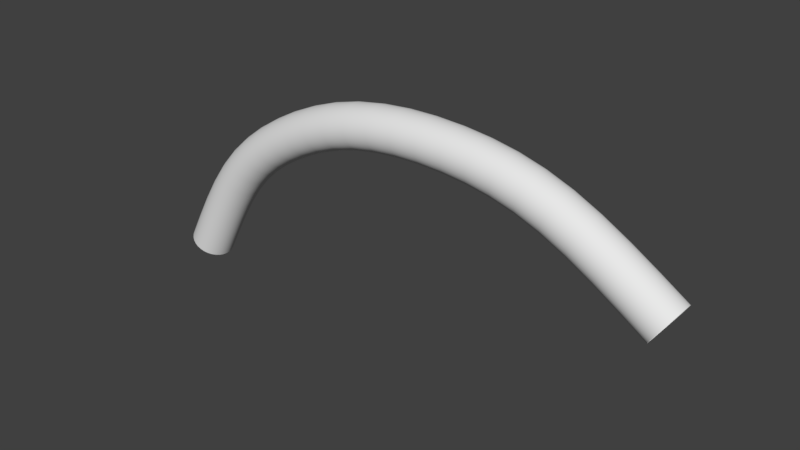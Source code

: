# Source: Curve0501.blend  (saved by Blender 2.80.75; exported with 4.5.12 LTS)
import bpy
from mathutils import Matrix  # noqa: F401  (used for matrix-valued properties, if any)

bpy.ops.wm.read_factory_settings(use_empty=True)
scene = bpy.context.scene
scene.name = 'Scene'

# ---- collections
col_collection_1 = bpy.data.collections.new('Collection 1'); scene.collection.children.link(col_collection_1)

# ---- world
world_world = bpy.data.worlds.new('World'); scene.world = world_world
world_world.color = (0.05088, 0.05088, 0.05088)
world_world.use_sun_shadow = False
world_world.sun_shadow_jitter_overblur = 0.0
world_world.cycles.sampling_method = 'MANUAL'

# ---- meshes
me_cube_000 = bpy.data.meshes.new('Cube.000')
me_cube_000.from_pydata([(0.8058, -0.05275, 0.1452), (0.8017, -0.01656, 0.1582), (0.8135, 0.01829, 0.1463), (0.8344, 0.03139, 0.1165), (0.852, 0.01506, 0.08621), (0.8561, -0.02113, 0.0732), (0.8443, -0.05598, 0.0851), (0.8235, -0.06908, 0.1149), (0.5734, -0.02775, 0.009814), (0.5708, 0.008309, 0.02349), (0.5787, 0.04349, 0.009849), (0.5926, 0.05719, -0.02313), (0.6042, 0.04137, -0.05612), (0.6068, 0.005307, -0.0698), (0.5989, -0.02987, -0.05616), (0.5851, -0.04357, -0.02318), (0.3526, -0.01665, -0.04406), (0.3521, 0.01931, -0.0299), (0.3542, 0.05475, -0.04476), (0.3577, 0.06891, -0.07996), (0.3604, 0.05349, -0.1149), (0.3608, 0.01753, -0.129), (0.3587, -0.01791, -0.1142), (0.3553, -0.03207, -0.07897), (0.1237, -0.0169, -0.03258), (0.1255, 0.01908, -0.01855), (0.1208, 0.05446, -0.03293), (0.1126, 0.06851, -0.0673), (0.1054, 0.05301, -0.1015), (0.1037, 0.01704, -0.1156), (0.1083, -0.01834, -0.1012), (0.1166, -0.0324, -0.06681), (-0.07158, -0.03172, 0.04472), (-0.06773, 0.004415, 0.05789), (-0.07876, 0.03932, 0.04609), (-0.09821, 0.05255, 0.01624), (-0.1147, 0.03635, -0.01419), (-0.1185, 0.0002211, -0.02736), (-0.1075, -0.03468, -0.01556), (-0.08805, -0.04791, 0.01429), (-0.2177, -0.05471, 0.1685), (-0.2121, -0.01831, 0.1803), (-0.2283, 0.01582, 0.1726), (-0.2567, 0.02769, 0.15), (-0.2808, 0.01034, 0.1257), (-0.2864, -0.02606, 0.114), (-0.2703, -0.06019, 0.1217), (-0.2418, -0.07206, 0.1443), (-0.3333, -0.09148, 0.362), (-0.3267, -0.05484, 0.3724), (-0.3459, -0.02145, 0.3687), (-0.3795, -0.01086, 0.3529), (-0.408, -0.02928, 0.3342), (-0.4146, -0.06591, 0.3238), (-0.3954, -0.09931, 0.3275), (-0.3618, -0.1099, 0.3433), (0.8093, -0.05931, 0.1387), (0.8135, -0.06433, 0.1312), (0.8183, -0.06764, 0.1232), (0.7468, -0.04576, 0.1071), (0.6881, -0.03906, 0.07067), (0.6302, -0.03296, 0.03767), (0.5757, -0.03421, 0.002736), (0.5785, -0.03911, -0.005345), (0.5816, -0.04228, -0.0141), (0.7631, -0.06196, 0.07611), (0.703, -0.05513, 0.039), (0.6436, -0.04891, 0.00533), (0.8033, -0.04485, 0.1506), (0.8017, -0.03594, 0.1547), (0.8012, -0.02639, 0.1572), (0.743, -0.009603, 0.1203), (0.6847, -0.00294, 0.08402), (0.6271, 0.003129, 0.05119), (0.5718, -0.01993, 0.01559), (0.5708, -0.01106, 0.01988), (0.5704, -0.001529, 0.02257), (0.8033, -0.006826, 0.1576), (0.8059, 0.002463, 0.1553), (0.8093, 0.01095, 0.1515), (0.7539, 0.02533, 0.1079), (0.6947, 0.03208, 0.07123), (0.6362, 0.03823, 0.03797), (0.5719, 0.01809, 0.02258), (0.5736, 0.02745, 0.0199), (0.5759, 0.03604, 0.01562), (0.8183, 0.02416, 0.14), (0.8236, 0.02838, 0.1327), (0.829, 0.03084, 0.1248), (0.7732, 0.03858, 0.07729), (0.7123, 0.04548, 0.03979), (0.652, 0.05178, 0.005744), (0.5819, 0.04949, 0.002777), (0.5854, 0.05387, -0.0053), (0.589, 0.05648, -0.01405), (0.8396, 0.02995, 0.1082), (0.8444, 0.02664, 0.1002), (0.8486, 0.02162, 0.09275), (0.7895, 0.02238, 0.0463), (0.7272, 0.02941, 0.008119), (0.6654, 0.03584, -0.0266), (0.596, 0.0559, -0.03221), (0.5992, 0.05272, -0.04096), (0.6019, 0.04783, -0.04904), (0.8546, 0.007162, 0.08083), (0.8561, -0.001748, 0.07678), (0.8567, -0.0113, 0.07419), (0.7933, -0.01377, 0.03312), (0.7307, -0.006717, -0.005232), (0.6685, -0.0002575, -0.04012), (0.6059, 0.03354, -0.0619), (0.6069, 0.02468, -0.06619), (0.6072, 0.01515, -0.06887), (0.8545, -0.03086, 0.07389), (0.852, -0.04015, 0.07618), (0.8485, -0.04864, 0.07996), (0.7824, -0.04871, 0.04546), (0.7206, -0.04174, 0.007558), (0.6594, -0.03536, -0.02689), (0.6057, -0.004472, -0.06888), (0.604, -0.01383, -0.06621), (0.6017, -0.02242, -0.06192), (0.8395, -0.06184, 0.09145), (0.8343, -0.06607, 0.09874), (0.8289, -0.06853, 0.1067), (0.5957, -0.03588, -0.04908), (0.5922, -0.04025, -0.04101), (0.5886, -0.04286, -0.03226), (0.518, -0.02365, -0.01163), (0.4633, -0.02055, -0.02715), (0.4084, -0.01828, -0.03765), (0.3531, -0.02303, -0.05152), (0.3537, -0.02783, -0.06006), (0.3545, -0.03089, -0.06933), (0.5277, -0.03934, -0.04524), (0.4707, -0.03613, -0.06131), (0.4135, -0.03376, -0.07226), (0.5159, 0.01238, 0.002205), (0.4617, 0.01545, -0.01317), (0.4074, 0.0177, -0.02356), (0.3522, -0.00888, -0.03801), (0.352, -5.368e-05, -0.03353), (0.352, 0.009465, -0.03078), (0.5225, 0.04764, -0.01184), (0.4669, 0.05079, -0.02757), (0.4111, 0.0531, -0.03824), (0.3525, 0.02913, -0.03097), (0.3529, 0.03854, -0.03391), (0.3535, 0.0472, -0.03856), (0.5341, 0.06148, -0.04554), (0.4759, 0.06475, -0.0619), (0.4174, 0.06717, -0.07309), (0.355, 0.06086, -0.05234), (0.3559, 0.06535, -0.06097), (0.3568, 0.06808, -0.0703), (0.5437, 0.04579, -0.07915), (0.4834, 0.04917, -0.09607), (0.4225, 0.05169, -0.1077), (0.3585, 0.06773, -0.0896), (0.3592, 0.06467, -0.09887), (0.3598, 0.05987, -0.1074), (0.5458, 0.009756, -0.09298), (0.4849, 0.01317, -0.11), (0.4235, 0.01571, -0.1218), (0.3607, 0.04572, -0.1209), (0.3609, 0.03689, -0.1254), (0.3609, 0.02737, -0.1281), (0.5392, -0.0255, -0.07894), (0.4797, -0.02216, -0.09564), (0.4198, -0.01969, -0.1071), (0.3605, 0.007714, -0.128), (0.36, -0.001703, -0.125), (0.3594, -0.01036, -0.1204), (0.3579, -0.02402, -0.1066), (0.357, -0.02851, -0.09795), (0.3561, -0.03124, -0.08863), (0.2952, -0.01554, -0.04708), (0.2372, -0.01509, -0.04648), (0.1796, -0.01548, -0.04179), (0.1223, -0.02329, -0.03991), (0.1206, -0.02811, -0.04829), (0.1187, -0.0312, -0.05737), (0.2955, -0.03093, -0.0821), (0.235, -0.03048, -0.08142), (0.175, -0.0309, -0.07648), (0.2954, 0.02041, -0.03288), (0.2379, 0.02086, -0.03229), (0.1809, 0.02048, -0.02766), (0.1247, -0.009117, -0.02662), (0.1254, -0.0002851, -0.0222), (0.1256, 0.009235, -0.01946), (0.2958, 0.05586, -0.04782), (0.2367, 0.05631, -0.04717), (0.1779, 0.05591, -0.04236), (0.1248, 0.02888, -0.01956), (0.1238, 0.03829, -0.02239), (0.1225, 0.04693, -0.02689), (0.2963, 0.07006, -0.08314), (0.2342, 0.07051, -0.0824), (0.1726, 0.07005, -0.07727), (0.1189, 0.06054, -0.04032), (0.1169, 0.06501, -0.04874), (0.1147, 0.06771, -0.05785), (0.2966, 0.05468, -0.1182), (0.232, 0.05512, -0.1173), (0.1679, 0.05463, -0.112), (0.1105, 0.06732, -0.07674), (0.1085, 0.06423, -0.08582), (0.1068, 0.05941, -0.0942), (0.2964, 0.01873, -0.1324), (0.2313, 0.01917, -0.1315), (0.1667, 0.01867, -0.1261), (0.1044, 0.04524, -0.1075), (0.1038, 0.0364, -0.1119), (0.1035, 0.02688, -0.1146), (0.296, -0.01673, -0.1174), (0.2326, -0.01629, -0.1167), (0.1696, -0.01676, -0.1114), (0.1043, 0.007235, -0.1145), (0.1053, -0.002168, -0.1117), (0.1067, -0.01081, -0.1072), (0.1102, -0.02442, -0.09379), (0.1123, -0.02889, -0.08537), (0.1144, -0.0316, -0.07626), (0.07033, -0.01945, -0.0186), (0.01989, -0.02295, -0.0004946), (-0.02747, -0.02712, 0.0209), (-0.0748, -0.03825, 0.03813), (-0.07873, -0.04323, 0.03066), (-0.0832, -0.04651, 0.02261), (0.06081, -0.03506, -0.05217), (0.007994, -0.03872, -0.03321), (-0.04169, -0.04309, -0.01077), (0.07262, 0.01655, -0.004718), (0.02271, 0.01309, 0.0132), (-0.02413, 0.008955, 0.03436), (-0.06921, -0.02384, 0.05014), (-0.06775, -0.01495, 0.05423), (-0.06725, -0.005407, 0.05686), (0.06634, 0.05185, -0.01865), (0.01479, 0.04828, -0.0001462), (-0.03363, 0.04402, 0.02172), (-0.06922, 0.01415, 0.05724), (-0.07163, 0.02345, 0.05497), (-0.07485, 0.03196, 0.05122), (0.05516, 0.06577, -0.05224), (0.0007795, 0.06202, -0.03272), (-0.05041, 0.05752, -0.00961), (-0.08324, 0.04521, 0.03975), (-0.08811, 0.04947, 0.03246), (-0.09316, 0.05196, 0.02452), (0.04564, 0.05016, -0.0858), (-0.01112, 0.04625, -0.06544), (-0.06463, 0.04156, -0.04128), (-0.103, 0.05115, 0.007919), (-0.1075, 0.04787, -0.0001301), (-0.1115, 0.04289, -0.007602), (0.04335, 0.01415, -0.09969), (-0.01393, 0.01021, -0.07913), (-0.06796, 0.005477, -0.05474), (-0.117, 0.02848, -0.01961), (-0.1185, 0.01958, -0.0237), (-0.119, 0.01004, -0.02633), (0.04964, -0.02114, -0.08576), (-0.006018, -0.02498, -0.06579), (-0.05846, -0.02958, -0.0421), (-0.117, -0.009518, -0.0267), (-0.1146, -0.01882, -0.02444), (-0.1114, -0.02732, -0.02069), (-0.103, -0.04058, -0.009217), (-0.09815, -0.04484, -0.001924), (-0.09309, -0.04733, 0.006014), (-0.1124, -0.03655, 0.07045), (-0.1501, -0.04181, 0.0989), (-0.1851, -0.04777, 0.1312), (-0.2225, -0.06146, 0.1631), (-0.2282, -0.06673, 0.1571), (-0.2347, -0.07032, 0.1508), (-0.131, -0.05301, 0.04146), (-0.1707, -0.05856, 0.07146), (-0.2076, -0.06482, 0.1054), (-0.108, -0.0003558, 0.08329), (-0.1453, -0.005546, 0.1114), (-0.1798, -0.01144, 0.1433), (-0.2143, -0.04666, 0.173), (-0.2121, -0.03767, 0.1766), (-0.2114, -0.02809, 0.179), (-0.1205, 0.03437, 0.07245), (-0.1591, 0.02899, 0.1016), (-0.1949, 0.02289, 0.1346), (-0.2143, -0.008671, 0.1802), (-0.2178, 0.000459, 0.1788), (-0.2225, 0.00874, 0.1762), (-0.1425, 0.04728, 0.04428), (-0.1835, 0.04156, 0.07524), (-0.2215, 0.03511, 0.1101), (-0.2348, 0.0214, 0.1679), (-0.2419, 0.02532, 0.1624), (-0.2493, 0.02746, 0.1564), (-0.1611, 0.03082, 0.01529), (-0.2041, 0.0248, 0.04779), (-0.2439, 0.01806, 0.0843), (-0.2638, 0.02595, 0.1435), (-0.2703, 0.02236, 0.1371), (-0.2761, 0.01709, 0.1311), (-0.1655, -0.005373, 0.002448), (-0.209, -0.01146, 0.03532), (-0.2492, -0.01828, 0.0722), (-0.2843, 0.002293, 0.1212), (-0.2864, -0.006702, 0.1177), (-0.2871, -0.01628, 0.1152), (-0.153, -0.0401, 0.01329), (-0.1951, -0.04599, 0.04512), (-0.2341, -0.05261, 0.08093), (-0.2842, -0.0357, 0.1141), (-0.2807, -0.04483, 0.1155), (-0.276, -0.05311, 0.118), (-0.2637, -0.06577, 0.1263), (-0.2566, -0.06969, 0.1318), (-0.2492, -0.07183, 0.1379), (-0.2484, -0.0628, 0.2115), (-0.2775, -0.07184, 0.2591), (-0.3057, -0.0815, 0.3098), (-0.3389, -0.09844, 0.3577), (-0.3457, -0.104, 0.353), (-0.3534, -0.1078, 0.3482), (-0.2738, -0.08044, 0.1887), (-0.3041, -0.08974, 0.2378), (-0.3332, -0.09966, 0.2898), (-0.2425, -0.02634, 0.2229), (-0.2714, -0.03531, 0.2702), (-0.2993, -0.04492, 0.3205), (-0.3292, -0.08328, 0.3657), (-0.3267, -0.0742, 0.3687), (-0.3259, -0.06459, 0.371), (-0.2595, 0.007601, 0.2163), (-0.2892, -0.001561, 0.2645), (-0.3178, -0.01135, 0.3158), (-0.3293, -0.04531, 0.3729), (-0.3335, -0.03634, 0.3724), (-0.3391, -0.02828, 0.371), (-0.2896, 0.01913, 0.1955), (-0.3206, 0.009646, 0.2454), (-0.3504, -0.0004525, 0.2984), (-0.3536, -0.01616, 0.3656), (-0.362, -0.01257, 0.3618), (-0.3708, -0.01076, 0.3575), (-0.315, 0.001496, 0.1727), (-0.3471, -0.008256, 0.2241), (-0.3779, -0.01861, 0.2784), (-0.3879, -0.01292, 0.348), (-0.3956, -0.0168, 0.3432), (-0.4024, -0.02231, 0.3385), (-0.3209, -0.03497, 0.1613), (-0.3533, -0.04478, 0.213), (-0.3843, -0.0552, 0.2676), (-0.4121, -0.03747, 0.3305), (-0.4146, -0.04656, 0.3275), (-0.4154, -0.05616, 0.3252), (-0.3039, -0.06891, 0.1679), (-0.3355, -0.07853, 0.2187), (-0.3658, -0.08877, 0.2724), (-0.412, -0.07545, 0.3233), (-0.4078, -0.08441, 0.3238), (-0.4022, -0.09248, 0.3252), (-0.3877, -0.1046, 0.3306), (-0.3792, -0.1082, 0.3344), (-0.3705, -0.11, 0.3387), (0.75, -0.05229, 0.1004), (0.691, -0.04557, 0.06385), (0.6328, -0.03945, 0.03072), (0.7539, -0.05728, 0.09281), (0.6946, -0.05053, 0.05609), (0.636, -0.04437, 0.0228), (0.7583, -0.06056, 0.0846), (0.6986, -0.05377, 0.0477), (0.6396, -0.04758, 0.01422), (0.7425, -0.01943, 0.1193), (0.6842, -0.01277, 0.08306), (0.6267, -0.006706, 0.05025), (0.743, -0.02898, 0.1167), (0.6846, -0.02231, 0.08043), (0.6271, -0.01624, 0.04759), (0.7444, -0.03788, 0.1126), (0.686, -0.0312, 0.07625), (0.6283, -0.02512, 0.04335), (0.7501, 0.01797, 0.1132), (0.6911, 0.02468, 0.07669), (0.633, 0.0308, 0.04358), (0.7469, 0.009452, 0.1171), (0.6882, 0.01614, 0.08073), (0.6303, 0.02224, 0.04775), (0.7445, 0.0001439, 0.1195), (0.686, 0.006817, 0.08322), (0.6284, 0.0129, 0.05033), (0.7682, 0.03799, 0.08576), (0.7078, 0.04485, 0.04847), (0.6479, 0.05111, 0.01463), (0.7632, 0.0355, 0.0939), (0.7032, 0.04232, 0.05682), (0.6438, 0.04854, 0.02318), (0.7584, 0.03123, 0.1014), (0.6988, 0.03801, 0.06451), (0.6398, 0.0442, 0.03107), (0.7863, 0.02892, 0.05298), (0.7243, 0.03592, 0.01494), (0.6628, 0.04232, -0.01965), (0.7824, 0.03391, 0.06058), (0.7208, 0.04087, 0.0227), (0.6596, 0.04724, -0.01172), (0.778, 0.03718, 0.06879), (0.7167, 0.04411, 0.03109), (0.656, 0.05045, -0.003149), (0.7938, -0.003943, 0.03409), (0.7311, 0.003116, -0.004272), (0.6689, 0.009578, -0.03917), (0.7933, 0.005604, 0.03671), (0.7307, 0.01266, -0.001636), (0.6685, 0.01912, -0.03651), (0.7919, 0.0145, 0.04082), (0.7294, 0.02154, 0.002539), (0.6673, 0.02799, -0.03228), (0.7862, -0.04134, 0.04016), (0.7242, -0.03434, 0.002099), (0.6626, -0.02793, -0.03251), (0.7894, -0.03283, 0.03625), (0.7271, -0.0258, -0.001939), (0.6652, -0.01937, -0.03667), (0.7918, -0.02352, 0.03386), (0.7293, -0.01647, -0.004426), (0.6672, -0.01003, -0.03925), (0.7681, -0.06137, 0.06763), (0.7076, -0.05451, 0.03032), (0.6477, -0.04824, -0.003555), (0.7731, -0.05887, 0.05949), (0.7122, -0.05197, 0.02197), (0.6518, -0.04567, -0.0121), (0.7779, -0.05461, 0.052), (0.7166, -0.04767, 0.01428), (0.6557, -0.04133, -0.01999), (0.5199, -0.03008, -0.01883), (0.4647, -0.02696, -0.03445), (0.4094, -0.02467, -0.04505), (0.5222, -0.03495, -0.02706), (0.4665, -0.0318, -0.04282), (0.4106, -0.02949, -0.05351), (0.5248, -0.03809, -0.03598), (0.4685, -0.03491, -0.05188), (0.412, -0.03257, -0.0627), (0.5156, 0.002542, 0.001291), (0.4614, 0.005609, -0.01407), (0.4072, 0.007856, -0.02445), (0.5158, -0.006987, -0.001412), (0.4616, -0.003916, -0.01679), (0.4073, -0.001665, -0.02719), (0.5166, -0.01584, -0.005767), (0.4622, -0.01276, -0.0212), (0.4077, -0.0105, -0.03164), (0.5202, 0.04016, -0.00593), (0.4651, 0.04328, -0.02153), (0.4098, 0.04556, -0.0321), (0.5183, 0.03155, -0.001525), (0.4636, 0.03465, -0.01702), (0.4088, 0.03692, -0.02751), (0.5168, 0.02217, 0.001234), (0.4624, 0.02525, -0.01419), (0.4079, 0.02751, -0.02461), (0.5311, 0.06074, -0.03627), (0.4736, 0.06398, -0.05247), (0.4158, 0.06637, -0.06352), (0.5281, 0.05809, -0.02733), (0.4713, 0.0613, -0.04337), (0.4141, 0.06366, -0.05429), (0.5252, 0.05368, -0.01908), (0.469, 0.05685, -0.03495), (0.4126, 0.05919, -0.04574), (0.5418, 0.05222, -0.07195), (0.4819, 0.05558, -0.08876), (0.4215, 0.05808, -0.1003), (0.5395, 0.05709, -0.06372), (0.4802, 0.06042, -0.0804), (0.4203, 0.0629, -0.09183), (0.5369, 0.06023, -0.0548), (0.4781, 0.06353, -0.07133), (0.4189, 0.06598, -0.08265), (0.5462, 0.0196, -0.09207), (0.4852, 0.02301, -0.1091), (0.4237, 0.02555, -0.1209), (0.5459, 0.02913, -0.08937), (0.485, 0.03254, -0.1064), (0.4236, 0.03508, -0.1182), (0.5451, 0.03798, -0.08501), (0.4844, 0.04138, -0.102), (0.4232, 0.04391, -0.1137), (0.5415, -0.01802, -0.08485), (0.4815, -0.01465, -0.1017), (0.4211, -0.01215, -0.1132), (0.5435, -0.009412, -0.08925), (0.4831, -0.006022, -0.1062), (0.4221, -0.003506, -0.1178), (0.5449, -3.316e-05, -0.09201), (0.4842, 0.003372, -0.109), (0.423, 0.005901, -0.1207), (0.5306, -0.0386, -0.05451), (0.4731, -0.03535, -0.07074), (0.4151, -0.03296, -0.08183), (0.5336, -0.03595, -0.06345), (0.4754, -0.03267, -0.07984), (0.4168, -0.03025, -0.09106), (0.5365, -0.03154, -0.0717), (0.4776, -0.02823, -0.08826), (0.4183, -0.02578, -0.09961), (0.2953, -0.02192, -0.05456), (0.2368, -0.02147, -0.05394), (0.1787, -0.02186, -0.04921), (0.2953, -0.02671, -0.06313), (0.2362, -0.02626, -0.06249), (0.1776, -0.02666, -0.0577), (0.2954, -0.02977, -0.07243), (0.2356, -0.02932, -0.07177), (0.1763, -0.02973, -0.0669), (0.2953, 0.01056, -0.03376), (0.2379, 0.01101, -0.03317), (0.181, 0.01063, -0.02856), (0.2952, 0.00104, -0.03652), (0.2378, 0.001491, -0.03593), (0.1808, 0.001111, -0.03131), (0.2952, -0.007782, -0.04101), (0.2375, -0.007332, -0.04041), (0.1803, -0.007714, -0.03577), (0.2957, 0.04831, -0.04159), (0.2371, 0.04876, -0.04095), (0.179, 0.04836, -0.03621), (0.2956, 0.03964, -0.03692), (0.2375, 0.04009, -0.0363), (0.1799, 0.0397, -0.03161), (0.2955, 0.03022, -0.03397), (0.2378, 0.03067, -0.03336), (0.1805, 0.03029, -0.02871), (0.2962, 0.06922, -0.07345), (0.2349, 0.06967, -0.07273), (0.174, 0.06923, -0.06768), (0.2961, 0.06648, -0.06409), (0.2355, 0.06693, -0.06339), (0.1754, 0.0665, -0.05843), (0.2959, 0.06198, -0.05543), (0.2361, 0.06243, -0.05475), (0.1767, 0.06201, -0.04987), (0.2965, 0.06105, -0.1107), (0.2325, 0.06149, -0.1099), (0.1688, 0.06101, -0.1045), (0.2965, 0.06584, -0.1021), (0.233, 0.06629, -0.1013), (0.17, 0.06581, -0.09605), (0.2964, 0.0689, -0.09282), (0.2336, 0.06934, -0.09205), (0.1712, 0.06888, -0.08685), (0.2965, 0.02857, -0.1315), (0.2313, 0.02902, -0.1306), (0.1666, 0.02852, -0.1252), (0.2966, 0.03809, -0.1287), (0.2314, 0.03854, -0.1279), (0.1668, 0.03804, -0.1224), (0.2966, 0.04691, -0.1242), (0.2317, 0.04736, -0.1234), (0.1672, 0.04686, -0.118), (0.2961, -0.009179, -0.1237), (0.2321, -0.008731, -0.1229), (0.1686, -0.009212, -0.1175), (0.2962, -0.0005111, -0.1283), (0.2317, -6.415e-05, -0.1275), (0.1677, -0.0005528, -0.1221), (0.2963, 0.00891, -0.1313), (0.2315, 0.009357, -0.1305), (0.1671, 0.008862, -0.125), (0.2956, -0.03009, -0.0918), (0.2344, -0.02964, -0.09109), (0.1736, -0.03008, -0.08607), (0.2957, -0.02735, -0.1012), (0.2337, -0.0269, -0.1004), (0.1722, -0.02735, -0.09532), (0.2958, -0.02285, -0.1098), (0.2331, -0.0224, -0.1091), (0.1708, -0.02286, -0.1039), (0.06846, -0.02586, -0.0258), (0.01756, -0.02939, -0.007528), (-0.03025, -0.03361, 0.01407), (0.06619, -0.03071, -0.03403), (0.01472, -0.03428, -0.01555), (-0.03365, -0.03854, 0.0063), (0.06361, -0.03383, -0.04293), (0.01149, -0.03744, -0.02422), (-0.03751, -0.04175, -0.002088), (0.07288, 0.006714, -0.005652), (0.02305, 0.003255, 0.01224), (-0.02372, -0.0008738, 0.03336), (0.07257, -0.00281, -0.008371), (0.02267, -0.006273, 0.009544), (-0.02416, -0.01041, 0.0307), (0.07172, -0.01165, -0.01274), (0.02161, -0.01513, 0.005253), (-0.02542, -0.01928, 0.0265), (0.06858, 0.04435, -0.01277), (0.0176, 0.04082, 0.005527), (-0.03026, 0.0366, 0.02714), (0.07041, 0.03573, -0.008395), (0.01991, 0.03223, 0.009733), (-0.02749, 0.02805, 0.03114), (0.07178, 0.02635, -0.005663), (0.02164, 0.02287, 0.01234), (-0.02541, 0.01872, 0.03359), (0.05807, 0.06501, -0.04299), (0.004418, 0.0613, -0.02374), (-0.04606, 0.05686, -0.0009477), (0.06098, 0.06234, -0.03408), (0.008061, 0.05868, -0.01509), (-0.04169, 0.0543, 0.007373), (0.06377, 0.05791, -0.02585), (0.01157, 0.05429, -0.007118), (-0.0375, 0.04997, 0.01503), (0.04751, 0.05657, -0.07861), (-0.008786, 0.05269, -0.05841), (-0.06184, 0.04804, -0.03445), (0.04979, 0.06142, -0.07038), (-0.005945, 0.05758, -0.05039), (-0.05845, 0.05297, -0.02668), (0.05237, 0.06454, -0.06148), (-0.002716, 0.06074, -0.04171), (-0.05459, 0.05619, -0.0183), (0.04309, 0.02399, -0.09876), (-0.01427, 0.02005, -0.07817), (-0.06838, 0.01531, -0.05374), (0.0434, 0.03352, -0.09604), (-0.0139, 0.02957, -0.07548), (-0.06794, 0.02484, -0.05108), (0.04426, 0.04236, -0.09167), (-0.01284, 0.03843, -0.07119), (-0.06668, 0.03371, -0.04688), (0.0474, -0.01365, -0.09164), (-0.008831, -0.01752, -0.07146), (-0.06183, -0.02217, -0.04752), (0.04556, -0.005024, -0.09601), (-0.01114, -0.00893, -0.07567), (-0.0646, -0.01362, -0.05152), (0.04419, 0.004362, -0.09875), (-0.01287, 0.000433, -0.07827), (-0.06668, -0.004283, -0.05397), (0.05791, -0.0343, -0.06142), (0.004355, -0.038, -0.0422), (-0.04604, -0.04243, -0.01944), (0.055, -0.03163, -0.07033), (0.0007122, -0.03538, -0.05084), (-0.0504, -0.03987, -0.02776), (0.05221, -0.0272, -0.07856), (-0.002793, -0.03099, -0.05881), (-0.0546, -0.03554, -0.03542), (-0.116, -0.04313, 0.06415), (-0.1541, -0.04845, 0.0929), (-0.1895, -0.05447, 0.1255), (-0.1205, -0.04818, 0.05702), (-0.1591, -0.05357, 0.08614), (-0.1949, -0.05966, 0.1191), (-0.1255, -0.05153, 0.04935), (-0.1647, -0.057, 0.0789), (-0.201, -0.06317, 0.1123), (-0.1075, -0.01017, 0.08222), (-0.1447, -0.01535, 0.1103), (-0.1792, -0.02123, 0.1421), (-0.108, -0.01972, 0.07963), (-0.1453, -0.02491, 0.1077), (-0.1799, -0.0308, 0.1397), (-0.1097, -0.02863, 0.07567), (-0.1471, -0.03385, 0.1039), (-0.1819, -0.03977, 0.136), (-0.1161, 0.02707, 0.07724), (-0.1542, 0.02176, 0.106), (-0.1896, 0.01574, 0.1386), (-0.1124, 0.01862, 0.08071), (-0.1502, 0.01336, 0.1092), (-0.1852, 0.0074, 0.1415), (-0.1097, 0.009359, 0.08277), (-0.1471, 0.004143, 0.111), (-0.1819, -0.001774, 0.1431), (-0.1368, 0.04678, 0.05212), (-0.1772, 0.04114, 0.0826), (-0.2146, 0.03479, 0.117), (-0.1311, 0.04437, 0.05962), (-0.1708, 0.03882, 0.08963), (-0.2077, 0.03256, 0.1235), (-0.1256, 0.04019, 0.06649), (-0.1647, 0.03473, 0.09604), (-0.201, 0.02856, 0.1295), (-0.1575, 0.03741, 0.02159), (-0.2001, 0.03144, 0.0538), (-0.2395, 0.02476, 0.08998), (-0.153, 0.04245, 0.02872), (-0.1952, 0.03656, 0.06056), (-0.2342, 0.02995, 0.09636), (-0.148, 0.0458, 0.03638), (-0.1896, 0.03999, 0.0678), (-0.2281, 0.03346, 0.1032), (-0.166, 0.004441, 0.003523), (-0.2096, -0.001655, 0.03644), (-0.2499, -0.008481, 0.07336), (-0.1655, 0.01399, 0.006108), (-0.2089, 0.007903, 0.03898), (-0.2492, 0.001086, 0.07585), (-0.1638, 0.02291, 0.01007), (-0.2071, 0.01685, 0.0428), (-0.2472, 0.01005, 0.07954), (-0.1574, -0.0328, 0.008503), (-0.2, -0.03876, 0.04071), (-0.2395, -0.04545, 0.07689), (-0.1611, -0.02435, 0.005028), (-0.2041, -0.03037, 0.03753), (-0.2439, -0.03711, 0.07403), (-0.1638, -0.01509, 0.002973), (-0.2071, -0.02115, 0.03571), (-0.2472, -0.02794, 0.07244), (-0.1367, -0.05251, 0.03361), (-0.1771, -0.05815, 0.06409), (-0.2145, -0.0645, 0.09849), (-0.1424, -0.0501, 0.02611), (-0.1834, -0.05583, 0.05707), (-0.2214, -0.06227, 0.09196), (-0.1479, -0.04592, 0.01924), (-0.1895, -0.05173, 0.05066), (-0.228, -0.05827, 0.08602), (-0.2534, -0.06961, 0.2064), (-0.2827, -0.0787, 0.2543), (-0.3111, -0.08842, 0.3052), (-0.2594, -0.07494, 0.2008), (-0.2891, -0.0841, 0.249), (-0.3176, -0.09387, 0.3002), (-0.2663, -0.07861, 0.1948), (-0.2963, -0.08784, 0.2434), (-0.3251, -0.09768, 0.295), (-0.2417, -0.03612, 0.2216), (-0.2706, -0.04508, 0.2689), (-0.2985, -0.05468, 0.3192), (-0.2425, -0.0457, 0.2192), (-0.2714, -0.05467, 0.2665), (-0.2993, -0.06428, 0.3169), (-0.2447, -0.05472, 0.2158), (-0.2737, -0.06372, 0.2632), (-0.3017, -0.07334, 0.3137), (-0.2535, 0.0005837, 0.2196), (-0.2829, -0.008513, 0.2675), (-0.3112, -0.01824, 0.3185), (-0.2485, -0.007641, 0.2218), (-0.2777, -0.01668, 0.2694), (-0.3058, -0.02636, 0.3201), (-0.2448, -0.01673, 0.223), (-0.2738, -0.02573, 0.2704), (-0.3018, -0.03536, 0.3209), (-0.2818, 0.01898, 0.2014), (-0.3124, 0.009584, 0.2509), (-0.3419, -0.0004339, 0.3035), (-0.274, 0.01694, 0.207), (-0.3043, 0.00762, 0.2561), (-0.3334, -0.002317, 0.3082), (-0.2664, 0.0131, 0.212), (-0.2964, 0.003867, 0.2607), (-0.3253, -0.005993, 0.3124), (-0.31, 0.008308, 0.1778), (-0.3419, -0.001392, 0.2289), (-0.3725, -0.0117, 0.283), (-0.3039, 0.01364, 0.1834), (-0.3356, 0.004001, 0.2342), (-0.3659, -0.006245, 0.288), (-0.297, 0.0173, 0.1894), (-0.3284, 0.007741, 0.2398), (-0.3585, -0.002435, 0.2932), (-0.3217, -0.02519, 0.1626), (-0.3541, -0.03501, 0.2143), (-0.3851, -0.04544, 0.269), (-0.3209, -0.01561, 0.165), (-0.3533, -0.02542, 0.2167), (-0.3843, -0.03584, 0.2713), (-0.3186, -0.006589, 0.1684), (-0.3509, -0.01638, 0.22), (-0.3819, -0.02677, 0.2745), (-0.3099, -0.06189, 0.1646), (-0.3418, -0.07158, 0.2157), (-0.3723, -0.08188, 0.2697), (-0.3149, -0.05367, 0.1624), (-0.347, -0.06341, 0.2137), (-0.3777, -0.07376, 0.268), (-0.3186, -0.04458, 0.1613), (-0.3509, -0.05436, 0.2128), (-0.3818, -0.06475, 0.2673), (-0.2816, -0.08029, 0.1828), (-0.3122, -0.08968, 0.2323), (-0.3417, -0.09968, 0.2847), (-0.2894, -0.07824, 0.1772), (-0.3204, -0.08771, 0.2271), (-0.3501, -0.0978, 0.28), (-0.2969, -0.07441, 0.1722), (-0.3282, -0.08396, 0.2225), (-0.3583, -0.09412, 0.2758)], [], [(368, 369, 372, 371), (369, 370, 373, 372), (371, 372, 375, 374), (372, 373, 376, 375), (0, 59, 368, 56), (59, 60, 369, 368), (60, 61, 370, 369), (61, 8, 62, 370), (370, 62, 63, 373), (373, 63, 64, 376), (376, 64, 15, 67), (375, 376, 67, 66), (374, 375, 66, 65), (58, 374, 65, 7), (57, 371, 374, 58), (56, 368, 371, 57), (377, 378, 381, 380), (378, 379, 382, 381), (380, 381, 384, 383), (381, 382, 385, 384), (1, 71, 377, 70), (71, 72, 378, 377), (72, 73, 379, 378), (73, 9, 76, 379), (379, 76, 75, 382), (382, 75, 74, 385), (385, 74, 8, 61), (384, 385, 61, 60), (383, 384, 60, 59), (68, 383, 59, 0), (69, 380, 383, 68), (70, 377, 380, 69), (386, 387, 390, 389), (387, 388, 391, 390), (389, 390, 393, 392), (390, 391, 394, 393), (2, 80, 386, 79), (80, 81, 387, 386), (81, 82, 388, 387), (82, 10, 85, 388), (388, 85, 84, 391), (391, 84, 83, 394), (394, 83, 9, 73), (393, 394, 73, 72), (392, 393, 72, 71), (77, 392, 71, 1), (78, 389, 392, 77), (79, 386, 389, 78), (395, 396, 399, 398), (396, 397, 400, 399), (398, 399, 402, 401), (399, 400, 403, 402), (3, 89, 395, 88), (89, 90, 396, 395), (90, 91, 397, 396), (91, 11, 94, 397), (397, 94, 93, 400), (400, 93, 92, 403), (403, 92, 10, 82), (402, 403, 82, 81), (401, 402, 81, 80), (86, 401, 80, 2), (87, 398, 401, 86), (88, 395, 398, 87), (404, 405, 408, 407), (405, 406, 409, 408), (407, 408, 411, 410), (408, 409, 412, 411), (4, 98, 404, 97), (98, 99, 405, 404), (99, 100, 406, 405), (100, 12, 103, 406), (406, 103, 102, 409), (409, 102, 101, 412), (412, 101, 11, 91), (411, 412, 91, 90), (410, 411, 90, 89), (95, 410, 89, 3), (96, 407, 410, 95), (97, 404, 407, 96), (413, 414, 417, 416), (414, 415, 418, 417), (416, 417, 420, 419), (417, 418, 421, 420), (5, 107, 413, 106), (107, 108, 414, 413), (108, 109, 415, 414), (109, 13, 112, 415), (415, 112, 111, 418), (418, 111, 110, 421), (421, 110, 12, 100), (420, 421, 100, 99), (419, 420, 99, 98), (104, 419, 98, 4), (105, 416, 419, 104), (106, 413, 416, 105), (422, 423, 426, 425), (423, 424, 427, 426), (425, 426, 429, 428), (426, 427, 430, 429), (6, 116, 422, 115), (116, 117, 423, 422), (117, 118, 424, 423), (118, 14, 121, 424), (424, 121, 120, 427), (427, 120, 119, 430), (430, 119, 13, 109), (429, 430, 109, 108), (428, 429, 108, 107), (113, 428, 107, 5), (114, 425, 428, 113), (115, 422, 425, 114), (431, 432, 435, 434), (432, 433, 436, 435), (434, 435, 438, 437), (435, 436, 439, 438), (7, 65, 431, 124), (65, 66, 432, 431), (66, 67, 433, 432), (67, 15, 127, 433), (433, 127, 126, 436), (436, 126, 125, 439), (439, 125, 14, 118), (438, 439, 118, 117), (437, 438, 117, 116), (122, 437, 116, 6), (123, 434, 437, 122), (124, 431, 434, 123), (440, 441, 444, 443), (441, 442, 445, 444), (443, 444, 447, 446), (444, 445, 448, 447), (8, 128, 440, 62), (128, 129, 441, 440), (129, 130, 442, 441), (130, 16, 131, 442), (442, 131, 132, 445), (445, 132, 133, 448), (448, 133, 23, 136), (447, 448, 136, 135), (446, 447, 135, 134), (64, 446, 134, 15), (63, 443, 446, 64), (62, 440, 443, 63), (449, 450, 453, 452), (450, 451, 454, 453), (452, 453, 456, 455), (453, 454, 457, 456), (9, 137, 449, 76), (137, 138, 450, 449), (138, 139, 451, 450), (139, 17, 142, 451), (451, 142, 141, 454), (454, 141, 140, 457), (457, 140, 16, 130), (456, 457, 130, 129), (455, 456, 129, 128), (74, 455, 128, 8), (75, 452, 455, 74), (76, 449, 452, 75), (458, 459, 462, 461), (459, 460, 463, 462), (461, 462, 465, 464), (462, 463, 466, 465), (10, 143, 458, 85), (143, 144, 459, 458), (144, 145, 460, 459), (145, 18, 148, 460), (460, 148, 147, 463), (463, 147, 146, 466), (466, 146, 17, 139), (465, 466, 139, 138), (464, 465, 138, 137), (83, 464, 137, 9), (84, 461, 464, 83), (85, 458, 461, 84), (467, 468, 471, 470), (468, 469, 472, 471), (470, 471, 474, 473), (471, 472, 475, 474), (11, 149, 467, 94), (149, 150, 468, 467), (150, 151, 469, 468), (151, 19, 154, 469), (469, 154, 153, 472), (472, 153, 152, 475), (475, 152, 18, 145), (474, 475, 145, 144), (473, 474, 144, 143), (92, 473, 143, 10), (93, 470, 473, 92), (94, 467, 470, 93), (476, 477, 480, 479), (477, 478, 481, 480), (479, 480, 483, 482), (480, 481, 484, 483), (12, 155, 476, 103), (155, 156, 477, 476), (156, 157, 478, 477), (157, 20, 160, 478), (478, 160, 159, 481), (481, 159, 158, 484), (484, 158, 19, 151), (483, 484, 151, 150), (482, 483, 150, 149), (101, 482, 149, 11), (102, 479, 482, 101), (103, 476, 479, 102), (485, 486, 489, 488), (486, 487, 490, 489), (488, 489, 492, 491), (489, 490, 493, 492), (13, 161, 485, 112), (161, 162, 486, 485), (162, 163, 487, 486), (163, 21, 166, 487), (487, 166, 165, 490), (490, 165, 164, 493), (493, 164, 20, 157), (492, 493, 157, 156), (491, 492, 156, 155), (110, 491, 155, 12), (111, 488, 491, 110), (112, 485, 488, 111), (494, 495, 498, 497), (495, 496, 499, 498), (497, 498, 501, 500), (498, 499, 502, 501), (14, 167, 494, 121), (167, 168, 495, 494), (168, 169, 496, 495), (169, 22, 172, 496), (496, 172, 171, 499), (499, 171, 170, 502), (502, 170, 21, 163), (501, 502, 163, 162), (500, 501, 162, 161), (119, 500, 161, 13), (120, 497, 500, 119), (121, 494, 497, 120), (503, 504, 507, 506), (504, 505, 508, 507), (506, 507, 510, 509), (507, 508, 511, 510), (15, 134, 503, 127), (134, 135, 504, 503), (135, 136, 505, 504), (136, 23, 175, 505), (505, 175, 174, 508), (508, 174, 173, 511), (511, 173, 22, 169), (510, 511, 169, 168), (509, 510, 168, 167), (125, 509, 167, 14), (126, 506, 509, 125), (127, 503, 506, 126), (512, 513, 516, 515), (513, 514, 517, 516), (515, 516, 519, 518), (516, 517, 520, 519), (16, 176, 512, 131), (176, 177, 513, 512), (177, 178, 514, 513), (178, 24, 179, 514), (514, 179, 180, 517), (517, 180, 181, 520), (520, 181, 31, 184), (519, 520, 184, 183), (518, 519, 183, 182), (133, 518, 182, 23), (132, 515, 518, 133), (131, 512, 515, 132), (521, 522, 525, 524), (522, 523, 526, 525), (524, 525, 528, 527), (525, 526, 529, 528), (17, 185, 521, 142), (185, 186, 522, 521), (186, 187, 523, 522), (187, 25, 190, 523), (523, 190, 189, 526), (526, 189, 188, 529), (529, 188, 24, 178), (528, 529, 178, 177), (527, 528, 177, 176), (140, 527, 176, 16), (141, 524, 527, 140), (142, 521, 524, 141), (530, 531, 534, 533), (531, 532, 535, 534), (533, 534, 537, 536), (534, 535, 538, 537), (18, 191, 530, 148), (191, 192, 531, 530), (192, 193, 532, 531), (193, 26, 196, 532), (532, 196, 195, 535), (535, 195, 194, 538), (538, 194, 25, 187), (537, 538, 187, 186), (536, 537, 186, 185), (146, 536, 185, 17), (147, 533, 536, 146), (148, 530, 533, 147), (539, 540, 543, 542), (540, 541, 544, 543), (542, 543, 546, 545), (543, 544, 547, 546), (19, 197, 539, 154), (197, 198, 540, 539), (198, 199, 541, 540), (199, 27, 202, 541), (541, 202, 201, 544), (544, 201, 200, 547), (547, 200, 26, 193), (546, 547, 193, 192), (545, 546, 192, 191), (152, 545, 191, 18), (153, 542, 545, 152), (154, 539, 542, 153), (548, 549, 552, 551), (549, 550, 553, 552), (551, 552, 555, 554), (552, 553, 556, 555), (20, 203, 548, 160), (203, 204, 549, 548), (204, 205, 550, 549), (205, 28, 208, 550), (550, 208, 207, 553), (553, 207, 206, 556), (556, 206, 27, 199), (555, 556, 199, 198), (554, 555, 198, 197), (158, 554, 197, 19), (159, 551, 554, 158), (160, 548, 551, 159), (557, 558, 561, 560), (558, 559, 562, 561), (560, 561, 564, 563), (561, 562, 565, 564), (21, 209, 557, 166), (209, 210, 558, 557), (210, 211, 559, 558), (211, 29, 214, 559), (559, 214, 213, 562), (562, 213, 212, 565), (565, 212, 28, 205), (564, 565, 205, 204), (563, 564, 204, 203), (164, 563, 203, 20), (165, 560, 563, 164), (166, 557, 560, 165), (566, 567, 570, 569), (567, 568, 571, 570), (569, 570, 573, 572), (570, 571, 574, 573), (22, 215, 566, 172), (215, 216, 567, 566), (216, 217, 568, 567), (217, 30, 220, 568), (568, 220, 219, 571), (571, 219, 218, 574), (574, 218, 29, 211), (573, 574, 211, 210), (572, 573, 210, 209), (170, 572, 209, 21), (171, 569, 572, 170), (172, 566, 569, 171), (575, 576, 579, 578), (576, 577, 580, 579), (578, 579, 582, 581), (579, 580, 583, 582), (23, 182, 575, 175), (182, 183, 576, 575), (183, 184, 577, 576), (184, 31, 223, 577), (577, 223, 222, 580), (580, 222, 221, 583), (583, 221, 30, 217), (582, 583, 217, 216), (581, 582, 216, 215), (173, 581, 215, 22), (174, 578, 581, 173), (175, 575, 578, 174), (584, 585, 588, 587), (585, 586, 589, 588), (587, 588, 591, 590), (588, 589, 592, 591), (24, 224, 584, 179), (224, 225, 585, 584), (225, 226, 586, 585), (226, 32, 227, 586), (586, 227, 228, 589), (589, 228, 229, 592), (592, 229, 39, 232), (591, 592, 232, 231), (590, 591, 231, 230), (181, 590, 230, 31), (180, 587, 590, 181), (179, 584, 587, 180), (593, 594, 597, 596), (594, 595, 598, 597), (596, 597, 600, 599), (597, 598, 601, 600), (25, 233, 593, 190), (233, 234, 594, 593), (234, 235, 595, 594), (235, 33, 238, 595), (595, 238, 237, 598), (598, 237, 236, 601), (601, 236, 32, 226), (600, 601, 226, 225), (599, 600, 225, 224), (188, 599, 224, 24), (189, 596, 599, 188), (190, 593, 596, 189), (602, 603, 606, 605), (603, 604, 607, 606), (605, 606, 609, 608), (606, 607, 610, 609), (26, 239, 602, 196), (239, 240, 603, 602), (240, 241, 604, 603), (241, 34, 244, 604), (604, 244, 243, 607), (607, 243, 242, 610), (610, 242, 33, 235), (609, 610, 235, 234), (608, 609, 234, 233), (194, 608, 233, 25), (195, 605, 608, 194), (196, 602, 605, 195), (611, 612, 615, 614), (612, 613, 616, 615), (614, 615, 618, 617), (615, 616, 619, 618), (27, 245, 611, 202), (245, 246, 612, 611), (246, 247, 613, 612), (247, 35, 250, 613), (613, 250, 249, 616), (616, 249, 248, 619), (619, 248, 34, 241), (618, 619, 241, 240), (617, 618, 240, 239), (200, 617, 239, 26), (201, 614, 617, 200), (202, 611, 614, 201), (620, 621, 624, 623), (621, 622, 625, 624), (623, 624, 627, 626), (624, 625, 628, 627), (28, 251, 620, 208), (251, 252, 621, 620), (252, 253, 622, 621), (253, 36, 256, 622), (622, 256, 255, 625), (625, 255, 254, 628), (628, 254, 35, 247), (627, 628, 247, 246), (626, 627, 246, 245), (206, 626, 245, 27), (207, 623, 626, 206), (208, 620, 623, 207), (629, 630, 633, 632), (630, 631, 634, 633), (632, 633, 636, 635), (633, 634, 637, 636), (29, 257, 629, 214), (257, 258, 630, 629), (258, 259, 631, 630), (259, 37, 262, 631), (631, 262, 261, 634), (634, 261, 260, 637), (637, 260, 36, 253), (636, 637, 253, 252), (635, 636, 252, 251), (212, 635, 251, 28), (213, 632, 635, 212), (214, 629, 632, 213), (638, 639, 642, 641), (639, 640, 643, 642), (641, 642, 645, 644), (642, 643, 646, 645), (30, 263, 638, 220), (263, 264, 639, 638), (264, 265, 640, 639), (265, 38, 268, 640), (640, 268, 267, 643), (643, 267, 266, 646), (646, 266, 37, 259), (645, 646, 259, 258), (644, 645, 258, 257), (218, 644, 257, 29), (219, 641, 644, 218), (220, 638, 641, 219), (647, 648, 651, 650), (648, 649, 652, 651), (650, 651, 654, 653), (651, 652, 655, 654), (31, 230, 647, 223), (230, 231, 648, 647), (231, 232, 649, 648), (232, 39, 271, 649), (649, 271, 270, 652), (652, 270, 269, 655), (655, 269, 38, 265), (654, 655, 265, 264), (653, 654, 264, 263), (221, 653, 263, 30), (222, 650, 653, 221), (223, 647, 650, 222), (656, 657, 660, 659), (657, 658, 661, 660), (659, 660, 663, 662), (660, 661, 664, 663), (32, 272, 656, 227), (272, 273, 657, 656), (273, 274, 658, 657), (274, 40, 275, 658), (658, 275, 276, 661), (661, 276, 277, 664), (664, 277, 47, 280), (663, 664, 280, 279), (662, 663, 279, 278), (229, 662, 278, 39), (228, 659, 662, 229), (227, 656, 659, 228), (665, 666, 669, 668), (666, 667, 670, 669), (668, 669, 672, 671), (669, 670, 673, 672), (33, 281, 665, 238), (281, 282, 666, 665), (282, 283, 667, 666), (283, 41, 286, 667), (667, 286, 285, 670), (670, 285, 284, 673), (673, 284, 40, 274), (672, 673, 274, 273), (671, 672, 273, 272), (236, 671, 272, 32), (237, 668, 671, 236), (238, 665, 668, 237), (674, 675, 678, 677), (675, 676, 679, 678), (677, 678, 681, 680), (678, 679, 682, 681), (34, 287, 674, 244), (287, 288, 675, 674), (288, 289, 676, 675), (289, 42, 292, 676), (676, 292, 291, 679), (679, 291, 290, 682), (682, 290, 41, 283), (681, 682, 283, 282), (680, 681, 282, 281), (242, 680, 281, 33), (243, 677, 680, 242), (244, 674, 677, 243), (683, 684, 687, 686), (684, 685, 688, 687), (686, 687, 690, 689), (687, 688, 691, 690), (35, 293, 683, 250), (293, 294, 684, 683), (294, 295, 685, 684), (295, 43, 298, 685), (685, 298, 297, 688), (688, 297, 296, 691), (691, 296, 42, 289), (690, 691, 289, 288), (689, 690, 288, 287), (248, 689, 287, 34), (249, 686, 689, 248), (250, 683, 686, 249), (692, 693, 696, 695), (693, 694, 697, 696), (695, 696, 699, 698), (696, 697, 700, 699), (36, 299, 692, 256), (299, 300, 693, 692), (300, 301, 694, 693), (301, 44, 304, 694), (694, 304, 303, 697), (697, 303, 302, 700), (700, 302, 43, 295), (699, 700, 295, 294), (698, 699, 294, 293), (254, 698, 293, 35), (255, 695, 698, 254), (256, 692, 695, 255), (701, 702, 705, 704), (702, 703, 706, 705), (704, 705, 708, 707), (705, 706, 709, 708), (37, 305, 701, 262), (305, 306, 702, 701), (306, 307, 703, 702), (307, 45, 310, 703), (703, 310, 309, 706), (706, 309, 308, 709), (709, 308, 44, 301), (708, 709, 301, 300), (707, 708, 300, 299), (260, 707, 299, 36), (261, 704, 707, 260), (262, 701, 704, 261), (710, 711, 714, 713), (711, 712, 715, 714), (713, 714, 717, 716), (714, 715, 718, 717), (38, 311, 710, 268), (311, 312, 711, 710), (312, 313, 712, 711), (313, 46, 316, 712), (712, 316, 315, 715), (715, 315, 314, 718), (718, 314, 45, 307), (717, 718, 307, 306), (716, 717, 306, 305), (266, 716, 305, 37), (267, 713, 716, 266), (268, 710, 713, 267), (719, 720, 723, 722), (720, 721, 724, 723), (722, 723, 726, 725), (723, 724, 727, 726), (39, 278, 719, 271), (278, 279, 720, 719), (279, 280, 721, 720), (280, 47, 319, 721), (721, 319, 318, 724), (724, 318, 317, 727), (727, 317, 46, 313), (726, 727, 313, 312), (725, 726, 312, 311), (269, 725, 311, 38), (270, 722, 725, 269), (271, 719, 722, 270), (728, 729, 732, 731), (729, 730, 733, 732), (731, 732, 735, 734), (732, 733, 736, 735), (40, 320, 728, 275), (320, 321, 729, 728), (321, 322, 730, 729), (322, 48, 323, 730), (730, 323, 324, 733), (733, 324, 325, 736), (736, 325, 55, 328), (735, 736, 328, 327), (734, 735, 327, 326), (277, 734, 326, 47), (276, 731, 734, 277), (275, 728, 731, 276), (737, 738, 741, 740), (738, 739, 742, 741), (740, 741, 744, 743), (741, 742, 745, 744), (41, 329, 737, 286), (329, 330, 738, 737), (330, 331, 739, 738), (331, 49, 334, 739), (739, 334, 333, 742), (742, 333, 332, 745), (745, 332, 48, 322), (744, 745, 322, 321), (743, 744, 321, 320), (284, 743, 320, 40), (285, 740, 743, 284), (286, 737, 740, 285), (746, 747, 750, 749), (747, 748, 751, 750), (749, 750, 753, 752), (750, 751, 754, 753), (42, 335, 746, 292), (335, 336, 747, 746), (336, 337, 748, 747), (337, 50, 340, 748), (748, 340, 339, 751), (751, 339, 338, 754), (754, 338, 49, 331), (753, 754, 331, 330), (752, 753, 330, 329), (290, 752, 329, 41), (291, 749, 752, 290), (292, 746, 749, 291), (755, 756, 759, 758), (756, 757, 760, 759), (758, 759, 762, 761), (759, 760, 763, 762), (43, 341, 755, 298), (341, 342, 756, 755), (342, 343, 757, 756), (343, 51, 346, 757), (757, 346, 345, 760), (760, 345, 344, 763), (763, 344, 50, 337), (762, 763, 337, 336), (761, 762, 336, 335), (296, 761, 335, 42), (297, 758, 761, 296), (298, 755, 758, 297), (764, 765, 768, 767), (765, 766, 769, 768), (767, 768, 771, 770), (768, 769, 772, 771), (44, 347, 764, 304), (347, 348, 765, 764), (348, 349, 766, 765), (349, 52, 352, 766), (766, 352, 351, 769), (769, 351, 350, 772), (772, 350, 51, 343), (771, 772, 343, 342), (770, 771, 342, 341), (302, 770, 341, 43), (303, 767, 770, 302), (304, 764, 767, 303), (773, 774, 777, 776), (774, 775, 778, 777), (776, 777, 780, 779), (777, 778, 781, 780), (45, 353, 773, 310), (353, 354, 774, 773), (354, 355, 775, 774), (355, 53, 358, 775), (775, 358, 357, 778), (778, 357, 356, 781), (781, 356, 52, 349), (780, 781, 349, 348), (779, 780, 348, 347), (308, 779, 347, 44), (309, 776, 779, 308), (310, 773, 776, 309), (782, 783, 786, 785), (783, 784, 787, 786), (785, 786, 789, 788), (786, 787, 790, 789), (46, 359, 782, 316), (359, 360, 783, 782), (360, 361, 784, 783), (361, 54, 364, 784), (784, 364, 363, 787), (787, 363, 362, 790), (790, 362, 53, 355), (789, 790, 355, 354), (788, 789, 354, 353), (314, 788, 353, 45), (315, 785, 788, 314), (316, 782, 785, 315), (791, 792, 795, 794), (792, 793, 796, 795), (794, 795, 798, 797), (795, 796, 799, 798), (47, 326, 791, 319), (326, 327, 792, 791), (327, 328, 793, 792), (328, 55, 367, 793), (793, 367, 366, 796), (796, 366, 365, 799), (799, 365, 54, 361), (798, 799, 361, 360), (797, 798, 360, 359), (317, 797, 359, 46), (318, 794, 797, 317), (319, 791, 794, 318)])
me_cube_000.polygons.foreach_set('use_smooth', [True] * 768)
me_cube_000.use_remesh_preserve_volume = False
me_cube_000.use_remesh_preserve_attributes = False
me_cube_000.use_mirror_vertex_groups = False
me_cube_000.update()

# ---- objects
ob_wire_006_001 = bpy.data.objects.new('Wire_006.001', me_cube_000)

# ---- transforms, parenting, visibility, modifiers, constraints
ob_wire_006_001.location = (-5.099, 4.301, 6.899)
ob_wire_006_001.rotation_euler = (2.951, -0.0, 0.0)
ob_wire_006_001.lineart.crease_threshold = 0.0

# ---- collection membership
col_collection_1.objects.link(ob_wire_006_001)

# ---- scene / render settings (as saved in the file)
scene.frame_start = 1; scene.frame_end = 250; scene.frame_set(1)
scene.render.engine = 'BLENDER_EEVEE_NEXT'
scene.render.resolution_percentage = 50
scene.render.dither_intensity = 0.0
scene.cycles.use_denoising = False
scene.cycles.samples = 128
scene.cycles.sampling_pattern = 'TABULATED_SOBOL'
scene.cycles.use_adaptive_sampling = False
scene.cycles.use_light_tree = False
scene.cycles.blur_glossy = 0.0
scene.cycles.sample_clamp_indirect = 0.0
scene.view_settings.view_transform = 'Standard'
bpy.context.view_layer.update()

# ---- added for rendering (the .blend has no active camera and no usable light): camera, sun
cam_auto = bpy.data.cameras.new('AutoCamera')
cam_auto.lens = 50.0
cam_auto.sensor_width = 36.0
cam_auto.clip_end = 1000.0
ob_auto_camera = bpy.data.objects.new('AutoCamera', cam_auto)
scene.collection.objects.link(ob_auto_camera)
ob_auto_camera.location = (-3.57848, 2.7372, 7.8169)
ob_auto_camera.rotation_euler = (1.09748, -7.21219e-08, 0.694738)
scene.camera = ob_auto_camera
light_auto_sun = bpy.data.lights.new('AutoSun', 'SUN')
light_auto_sun.energy = 3.0
light_auto_sun.angle = 0.0523599
ob_auto_sun = bpy.data.objects.new('AutoSun', light_auto_sun)
scene.collection.objects.link(ob_auto_sun)
ob_auto_sun.rotation_euler = (0.872665, 0.174533, 0.523599)
bpy.context.view_layer.update()
